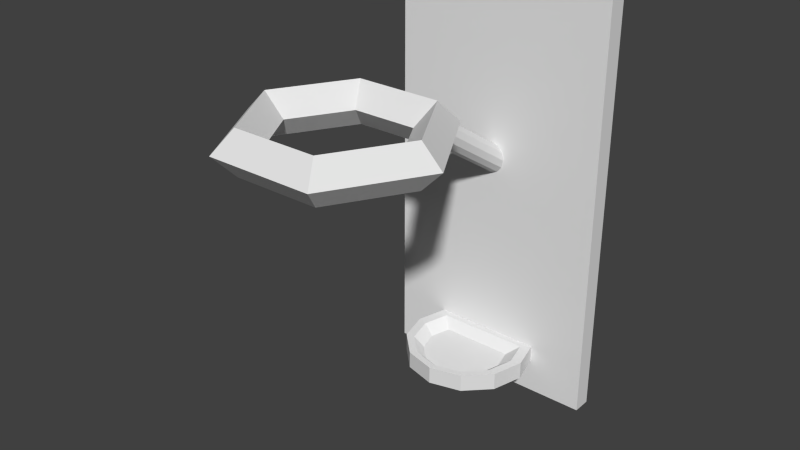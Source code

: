 # Source: Brazier.blend  (saved by Blender 2.72.0; exported with 4.5.12 LTS)
import bpy
from mathutils import Matrix  # noqa: F401  (used for matrix-valued properties, if any)

bpy.ops.wm.read_factory_settings(use_empty=True)
scene = bpy.context.scene
scene.name = 'Scene'

# ---- collections
col_collection_1 = bpy.data.collections.new('Collection 1'); scene.collection.children.link(col_collection_1)

# ---- materials (node trees are filled in below, after node groups)
mat_material = bpy.data.materials.new('Material')
mat_material.alpha_threshold = 0.0
mat_material.use_transparent_shadow = False
mat_material.roughness = 0.5
mat_material.line_color = (0.0, 0.0, 0.0, 1.0)

# ---- material node trees

# ---- world
world_world = bpy.data.worlds.new('World'); scene.world = world_world
world_world.color = (0.05088, 0.05088, 0.05088)
world_world.use_sun_shadow = False
world_world.sun_shadow_jitter_overblur = 0.0
world_world.cycles.sampling_method = 'MANUAL'
world_world.cycles.sample_map_resolution = 256

# ---- meshes
me_cylinder = bpy.data.meshes.new('Cylinder')
me_cylinder.from_pydata([(0.4962, 0.2865, -0.5729), (-0.4199, -0.2692, -0.416), (0.5729, -2.504e-08, -0.5729), (0.5729, -2.504e-08, -0.416), (0.4962, -0.2865, -0.5729), (0.4962, -0.2865, -0.416), (0.2865, -0.4962, -0.5729), (8.651e-08, -0.5729, -0.5729), (0.4199, 0.2157, -0.416), (-0.2865, -0.4962, -0.5729), (-0.4848, -0.02675, -0.416), (-0.4962, -0.2865, -0.5729), (-0.5729, -2.664e-07, -0.5729), (0.2424, -0.4466, -0.416), (-0.4962, 0.2865, -0.5729), (-0.4962, 0.2865, -0.416), (0.4199, -0.2692, -0.416), (0.2865, -0.4962, -0.416), (8.651e-08, -0.5729, -0.416), (-0.3999, 0.1971, -0.6311), (-0.4618, -0.03375, -0.6311), (-0.5729, -2.664e-07, -0.416), (-0.3999, -0.2646, -0.6311), (0.4962, 0.2865, -0.416), (-0.2309, -0.4336, -0.6311), (7.561e-08, -0.4955, -0.6311), (0.2309, -0.4336, -0.6311), (0.3999, -0.2646, -0.6311), (-0.2865, -0.4962, -0.416), (-0.4962, -0.2865, -0.416), (0.4618, -0.03375, -0.6311), (0.3999, 0.1971, -0.6311), (-0.2424, -0.4466, -0.416), (7.729e-08, -0.5116, -0.416), (-0.4199, 0.2157, -0.416), (0.4848, -0.02675, -0.416), (-0.3245, -0.2475, -0.4941), (-0.1873, -0.3847, -0.4941), (0.3245, 0.1272, -0.4941), (-0.3747, -0.06018, -0.4941), (6.404e-08, -0.4349, -0.4941), (0.1873, -0.3847, -0.4941), (-0.3245, 0.1272, -0.4941), (0.3245, -0.2475, -0.4941), (0.3747, -0.06018, -0.4941), (-0.9557, -1.624, 2.09), (-0.7688, -1.624, 1.903), (-0.582, -1.624, 2.09), (-0.7688, -1.624, 2.277), (-0.4885, -2.433, 2.09), (-0.3951, -2.271, 1.903), (-0.3017, -2.109, 2.09), (-0.3951, -2.271, 2.277), (0.4457, -2.433, 2.09), (0.3523, -2.271, 1.903), (0.2588, -2.109, 2.09), (0.3523, -2.271, 2.277), (0.9128, -1.624, 2.09), (0.726, -1.624, 1.903), (0.5391, -1.624, 2.09), (0.726, -1.624, 2.277), (0.4457, -0.8147, 2.09), (0.3523, -0.9766, 1.903), (0.2588, -1.138, 2.09), (0.3523, -0.9766, 2.277), (-0.4885, -0.8147, 2.09), (-0.3951, -0.9766, 1.903), (-0.3017, -1.138, 2.09), (-0.3951, -0.9766, 2.277), (-0.016, -1.055, 2.024), (-0.016, 0.3028, 1.151), (-0.07432, -1.047, 2.037), (-0.07432, 0.3112, 1.164), (-0.117, -1.024, 2.073), (-0.117, 0.3343, 1.2), (-0.1326, -0.9924, 2.122), (-0.1326, 0.3658, 1.249), (-0.117, -0.9609, 2.171), (-0.117, 0.3973, 1.298), (-0.07432, -0.9378, 2.207), (-0.07432, 0.4204, 1.334), (-0.016, -0.9293, 2.22), (-0.016, 0.4289, 1.347), (0.04232, -0.9378, 2.207), (0.04232, 0.4204, 1.334), (0.08501, -0.9609, 2.171), (0.08501, 0.3973, 1.298), (0.1006, -0.9924, 2.122), (0.1006, 0.3658, 1.249), (0.08501, -1.024, 2.073), (0.08501, 0.3343, 1.2), (0.04232, -1.047, 2.037), (0.04232, 0.3112, 1.164), (1.013, 0.2782, -0.8774), (1.013, 0.4455, -0.8774), (-0.9865, 0.4455, -0.8774), (-0.9865, 0.2782, -0.8774), (1.013, 0.2782, 3.2), (1.013, 0.4455, 3.2), (-0.9865, 0.4455, 3.2), (-0.9865, 0.2782, 3.2)], [], [(2, 3, 5, 4), (17, 5, 16, 13), (21, 29, 1, 10), (0, 2, 30, 31), (2, 4, 27, 30), (4, 6, 26, 27), (6, 7, 25, 26), (7, 9, 24, 25), (9, 11, 22, 24), (11, 12, 20, 22), (12, 14, 19, 20), (31, 30, 27, 26, 25, 24, 22, 20, 19), (0, 23, 3, 2), (4, 5, 17, 6), (6, 17, 18, 7), (7, 18, 28, 9), (9, 28, 29, 11), (11, 29, 21, 12), (12, 21, 15, 14), (14, 0, 31, 19), (44, 38, 42, 39, 36, 37, 40, 41, 43), (32, 33, 40, 37), (45, 46, 50, 49), (46, 47, 51, 50), (47, 48, 52, 51), (45, 49, 52, 48), (49, 50, 54, 53), (50, 51, 55, 54), (51, 52, 56, 55), (52, 49, 53, 56), (53, 54, 58, 57), (54, 55, 59, 58), (55, 56, 60, 59), (56, 53, 57, 60), (57, 58, 62, 61), (58, 59, 63, 62), (59, 60, 64, 63), (60, 57, 61, 64), (61, 62, 66, 65), (62, 63, 67, 66), (63, 64, 68, 67), (64, 61, 65, 68), (65, 66, 46, 45), (66, 67, 47, 46), (67, 68, 48, 47), (68, 65, 45, 48), (69, 71, 72, 70), (71, 73, 74, 72), (73, 75, 76, 74), (75, 77, 78, 76), (77, 79, 80, 78), (79, 81, 82, 80), (81, 83, 84, 82), (83, 85, 86, 84), (85, 87, 88, 86), (87, 89, 90, 88), (91, 69, 70, 92), (89, 91, 92, 90), (93, 96, 95, 94), (97, 98, 99, 100), (93, 94, 98, 97), (95, 96, 100, 99), (97, 100, 96, 93), (5, 3, 35, 16), (18, 17, 13, 33), (29, 28, 32, 1), (3, 23, 8, 35), (28, 18, 33, 32), (15, 21, 10, 34), (23, 15, 34, 8), (16, 35, 44, 43), (33, 13, 41, 40), (1, 32, 37, 36), (35, 8, 38, 44), (13, 16, 43, 41), (10, 1, 36, 39), (34, 10, 39, 42), (8, 34, 42, 38)])
me_cylinder.materials.append(mat_material)
me_cylinder.use_remesh_preserve_volume = False
me_cylinder.use_remesh_preserve_attributes = False
me_cylinder.use_mirror_vertex_groups = False
me_cylinder.update()

# ---- objects
ob_cylinder_001 = bpy.data.objects.new('Cylinder.001', me_cylinder)

# ---- transforms, parenting, visibility, modifiers, constraints
ob_cylinder_001.location = (-0.0135, -0.3619, -1.161)
ob_cylinder_001.lineart.crease_threshold = 0.0

# ---- collection membership
col_collection_1.objects.link(ob_cylinder_001)

# ---- scene / render settings (as saved in the file)
scene.frame_start = 1; scene.frame_end = 250; scene.frame_set(1)
scene.render.engine = 'BLENDER_EEVEE_NEXT'
scene.render.resolution_percentage = 50
scene.render.dither_intensity = 0.0
scene.cycles.use_denoising = False
scene.cycles.samples = 10
scene.cycles.sampling_pattern = 'TABULATED_SOBOL'
scene.cycles.light_sampling_threshold = 0.0
scene.cycles.use_adaptive_sampling = False
scene.cycles.use_light_tree = False
scene.cycles.blur_glossy = 0.0
scene.cycles.pixel_filter_type = 'GAUSSIAN'
scene.cycles.sample_clamp_indirect = 0.0
scene.view_settings.view_transform = 'Standard'
bpy.context.view_layer.update()

# ---- added for rendering (the .blend has no active camera and no usable light): camera, sun
cam_auto = bpy.data.cameras.new('AutoCamera')
cam_auto.lens = 50.0
cam_auto.sensor_width = 36.0
cam_auto.clip_end = 1000.0
ob_auto_camera = bpy.data.objects.new('AutoCamera', cam_auto)
scene.collection.objects.link(ob_auto_camera)
ob_auto_camera.location = (4.97493, -7.32548, 3.97995)
ob_auto_camera.rotation_euler = (1.09748, -7.21219e-08, 0.694738)
scene.camera = ob_auto_camera
light_auto_sun = bpy.data.lights.new('AutoSun', 'SUN')
light_auto_sun.energy = 3.0
light_auto_sun.angle = 0.0523599
ob_auto_sun = bpy.data.objects.new('AutoSun', light_auto_sun)
scene.collection.objects.link(ob_auto_sun)
ob_auto_sun.rotation_euler = (0.872665, 0.174533, 0.523599)
bpy.context.view_layer.update()
